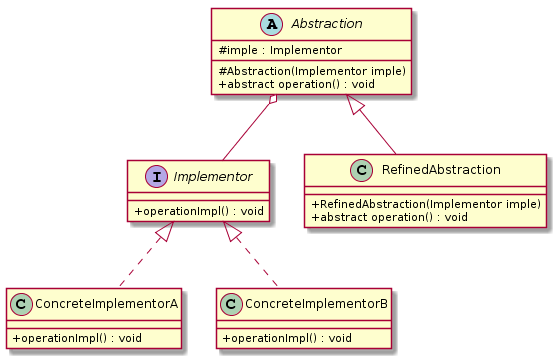

The diagram above was rendered by PlantUML. Its source (embedded in the PNG):
@startuml
skinparam classAttributeIconSize 0
interface Implementor {
    + operationImpl() : void
}

class ConcreteImplementorA {
    + operationImpl() : void
}
Implementor <|.. ConcreteImplementorA

class ConcreteImplementorB {
    + operationImpl() : void
}
Implementor <|.. ConcreteImplementorB

abstract class Abstraction{
    # imple : Implementor
    # Abstraction(Implementor imple)
    + abstract operation() : void
}
Abstraction o-- Implementor

class RefinedAbstraction{
    + RefinedAbstraction(Implementor imple)
    + abstract operation() : void
}
Abstraction <|-- RefinedAbstraction
@enduml